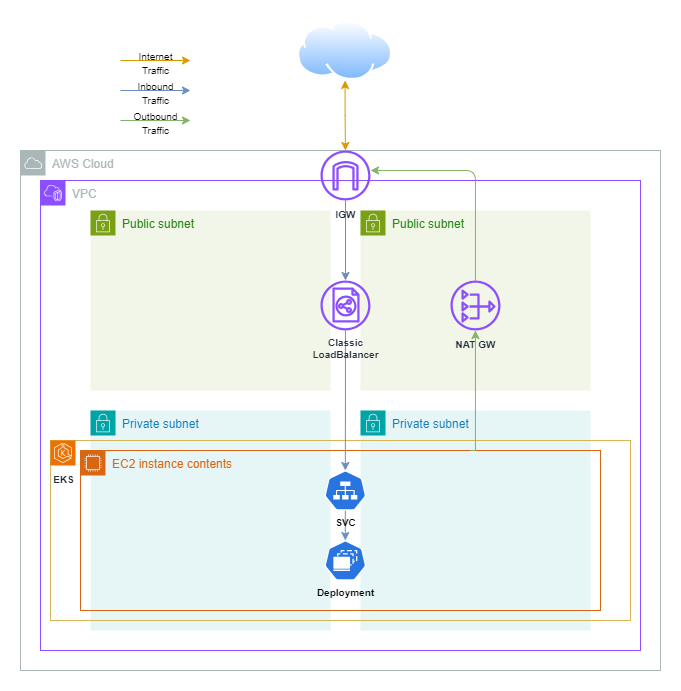

The diagram above was exported from draw.io. Its source (the exported page's mxGraphModel, read from the mxfile embedded in the PNG):
<mxGraphModel dx="934" dy="1689" grid="1" gridSize="10" guides="1" tooltips="1" connect="1" arrows="1" fold="1" page="1" pageScale="1" pageWidth="850" pageHeight="1100" math="0" shadow="0">
  <root>
    <mxCell id="0" />
    <mxCell id="1" parent="0" />
    <mxCell id="bDsCbZ2AALpdMwWMi9n_-1" value="AWS Cloud" style="sketch=0;outlineConnect=0;gradientColor=none;html=1;whiteSpace=wrap;fontSize=12;fontStyle=0;shape=mxgraph.aws4.group;grIcon=mxgraph.aws4.group_aws_cloud;strokeColor=#AAB7B8;fillColor=none;verticalAlign=top;align=left;spacingLeft=30;fontColor=#AAB7B8;dashed=0;" vertex="1" parent="1">
      <mxGeometry x="60" y="60" width="640" height="520" as="geometry" />
    </mxCell>
    <mxCell id="bDsCbZ2AALpdMwWMi9n_-2" value="VPC" parent="0" />
    <mxCell id="bDsCbZ2AALpdMwWMi9n_-7" value="VPC" style="points=[[0,0],[0.25,0],[0.5,0],[0.75,0],[1,0],[1,0.25],[1,0.5],[1,0.75],[1,1],[0.75,1],[0.5,1],[0.25,1],[0,1],[0,0.75],[0,0.5],[0,0.25]];outlineConnect=0;gradientColor=none;html=1;whiteSpace=wrap;fontSize=12;fontStyle=0;container=1;pointerEvents=0;collapsible=0;recursiveResize=0;shape=mxgraph.aws4.group;grIcon=mxgraph.aws4.group_vpc2;strokeColor=#8C4FFF;fillColor=none;verticalAlign=top;align=left;spacingLeft=30;fontColor=#AAB7B8;dashed=0;" vertex="1" parent="bDsCbZ2AALpdMwWMi9n_-2">
      <mxGeometry x="80" y="90" width="600" height="470" as="geometry" />
    </mxCell>
    <mxCell id="bDsCbZ2AALpdMwWMi9n_-24" style="edgeStyle=orthogonalEdgeStyle;rounded=0;orthogonalLoop=1;jettySize=auto;html=1;fillColor=#dae8fc;strokeColor=#6c8ebf;startArrow=none;startFill=0;" edge="1" parent="bDsCbZ2AALpdMwWMi9n_-7" source="bDsCbZ2AALpdMwWMi9n_-21" target="bDsCbZ2AALpdMwWMi9n_-14">
      <mxGeometry relative="1" as="geometry" />
    </mxCell>
    <mxCell id="bDsCbZ2AALpdMwWMi9n_-3" value="Subnets" parent="0" />
    <mxCell id="bDsCbZ2AALpdMwWMi9n_-11" value="Public subnet" style="points=[[0,0],[0.25,0],[0.5,0],[0.75,0],[1,0],[1,0.25],[1,0.5],[1,0.75],[1,1],[0.75,1],[0.5,1],[0.25,1],[0,1],[0,0.75],[0,0.5],[0,0.25]];outlineConnect=0;gradientColor=none;html=1;whiteSpace=wrap;fontSize=12;fontStyle=0;container=1;pointerEvents=0;collapsible=0;recursiveResize=0;shape=mxgraph.aws4.group;grIcon=mxgraph.aws4.group_security_group;grStroke=0;strokeColor=#7AA116;fillColor=#F2F6E8;verticalAlign=top;align=left;spacingLeft=30;fontColor=#248814;dashed=0;" vertex="1" parent="bDsCbZ2AALpdMwWMi9n_-3">
      <mxGeometry x="400" y="120" width="230" height="180" as="geometry" />
    </mxCell>
    <mxCell id="bDsCbZ2AALpdMwWMi9n_-9" value="Private subnet" style="points=[[0,0],[0.25,0],[0.5,0],[0.75,0],[1,0],[1,0.25],[1,0.5],[1,0.75],[1,1],[0.75,1],[0.5,1],[0.25,1],[0,1],[0,0.75],[0,0.5],[0,0.25]];outlineConnect=0;gradientColor=none;html=1;whiteSpace=wrap;fontSize=12;fontStyle=0;container=1;pointerEvents=0;collapsible=0;recursiveResize=0;shape=mxgraph.aws4.group;grIcon=mxgraph.aws4.group_security_group;grStroke=0;strokeColor=#00A4A6;fillColor=#E6F6F7;verticalAlign=top;align=left;spacingLeft=30;fontColor=#147EBA;dashed=0;" vertex="1" parent="bDsCbZ2AALpdMwWMi9n_-3">
      <mxGeometry x="400" y="320" width="230" height="220" as="geometry" />
    </mxCell>
    <mxCell id="bDsCbZ2AALpdMwWMi9n_-8" value="Private subnet" style="points=[[0,0],[0.25,0],[0.5,0],[0.75,0],[1,0],[1,0.25],[1,0.5],[1,0.75],[1,1],[0.75,1],[0.5,1],[0.25,1],[0,1],[0,0.75],[0,0.5],[0,0.25]];outlineConnect=0;gradientColor=none;html=1;whiteSpace=wrap;fontSize=12;fontStyle=0;container=1;pointerEvents=0;collapsible=0;recursiveResize=0;shape=mxgraph.aws4.group;grIcon=mxgraph.aws4.group_security_group;grStroke=0;strokeColor=#00A4A6;fillColor=#E6F6F7;verticalAlign=top;align=left;spacingLeft=30;fontColor=#147EBA;dashed=0;" vertex="1" parent="bDsCbZ2AALpdMwWMi9n_-3">
      <mxGeometry x="130" y="320" width="240" height="220" as="geometry" />
    </mxCell>
    <mxCell id="bDsCbZ2AALpdMwWMi9n_-10" value="Public subnet" style="points=[[0,0],[0.25,0],[0.5,0],[0.75,0],[1,0],[1,0.25],[1,0.5],[1,0.75],[1,1],[0.75,1],[0.5,1],[0.25,1],[0,1],[0,0.75],[0,0.5],[0,0.25]];outlineConnect=0;gradientColor=none;html=1;whiteSpace=wrap;fontSize=12;fontStyle=0;container=1;pointerEvents=0;collapsible=0;recursiveResize=0;shape=mxgraph.aws4.group;grIcon=mxgraph.aws4.group_security_group;grStroke=0;strokeColor=#7AA116;fillColor=#F2F6E8;verticalAlign=top;align=left;spacingLeft=30;fontColor=#248814;dashed=0;" vertex="1" parent="bDsCbZ2AALpdMwWMi9n_-3">
      <mxGeometry x="130" y="120" width="240" height="180" as="geometry" />
    </mxCell>
    <mxCell id="bDsCbZ2AALpdMwWMi9n_-38" value="" style="rounded=0;whiteSpace=wrap;html=1;fillColor=none;strokeColor=#d6b656;" vertex="1" parent="bDsCbZ2AALpdMwWMi9n_-3">
      <mxGeometry x="90" y="350" width="580" height="180" as="geometry" />
    </mxCell>
    <mxCell id="bDsCbZ2AALpdMwWMi9n_-4" value="ASG" parent="0" />
    <mxCell id="bDsCbZ2AALpdMwWMi9n_-13" value="EC2 instance contents" style="points=[[0,0],[0.25,0],[0.5,0],[0.75,0],[1,0],[1,0.25],[1,0.5],[1,0.75],[1,1],[0.75,1],[0.5,1],[0.25,1],[0,1],[0,0.75],[0,0.5],[0,0.25]];outlineConnect=0;gradientColor=none;html=1;whiteSpace=wrap;fontSize=12;fontStyle=0;container=1;pointerEvents=0;collapsible=0;recursiveResize=0;shape=mxgraph.aws4.group;grIcon=mxgraph.aws4.group_ec2_instance_contents;strokeColor=#D86613;fillColor=none;verticalAlign=top;align=left;spacingLeft=30;fontColor=#D86613;dashed=0;" vertex="1" parent="bDsCbZ2AALpdMwWMi9n_-4">
      <mxGeometry x="120" y="360" width="520" height="160" as="geometry" />
    </mxCell>
    <mxCell id="bDsCbZ2AALpdMwWMi9n_-19" style="edgeStyle=orthogonalEdgeStyle;rounded=0;orthogonalLoop=1;jettySize=auto;html=1;entryX=0.5;entryY=0;entryDx=0;entryDy=0;entryPerimeter=0;fillColor=#dae8fc;strokeColor=#6c8ebf;" edge="1" parent="bDsCbZ2AALpdMwWMi9n_-13" source="bDsCbZ2AALpdMwWMi9n_-16" target="bDsCbZ2AALpdMwWMi9n_-18">
      <mxGeometry relative="1" as="geometry" />
    </mxCell>
    <mxCell id="bDsCbZ2AALpdMwWMi9n_-5" value="Resources" parent="0" />
    <mxCell id="bDsCbZ2AALpdMwWMi9n_-17" style="edgeStyle=orthogonalEdgeStyle;rounded=0;orthogonalLoop=1;jettySize=auto;html=1;entryX=0.5;entryY=0;entryDx=0;entryDy=0;entryPerimeter=0;fillColor=#dae8fc;strokeColor=#6c8ebf;" edge="1" parent="bDsCbZ2AALpdMwWMi9n_-5" source="bDsCbZ2AALpdMwWMi9n_-14" target="bDsCbZ2AALpdMwWMi9n_-16">
      <mxGeometry relative="1" as="geometry" />
    </mxCell>
    <mxCell id="bDsCbZ2AALpdMwWMi9n_-23" style="edgeStyle=orthogonalEdgeStyle;rounded=1;orthogonalLoop=1;jettySize=auto;html=1;fillColor=#d5e8d4;strokeColor=#82b366;curved=0;" edge="1" parent="bDsCbZ2AALpdMwWMi9n_-5" source="bDsCbZ2AALpdMwWMi9n_-20" target="bDsCbZ2AALpdMwWMi9n_-21">
      <mxGeometry relative="1" as="geometry">
        <Array as="points">
          <mxPoint x="515" y="80" />
        </Array>
      </mxGeometry>
    </mxCell>
    <mxCell id="bDsCbZ2AALpdMwWMi9n_-20" value="&lt;b&gt;&lt;font style=&quot;font-size: 10px;&quot;&gt;NAT GW&lt;/font&gt;&lt;/b&gt;" style="sketch=0;outlineConnect=0;fontColor=#232F3E;gradientColor=none;fillColor=#8C4FFF;strokeColor=none;dashed=0;verticalLabelPosition=bottom;verticalAlign=top;align=center;html=1;fontSize=12;fontStyle=0;aspect=fixed;pointerEvents=1;shape=mxgraph.aws4.nat_gateway;" vertex="1" parent="bDsCbZ2AALpdMwWMi9n_-5">
      <mxGeometry x="490" y="190" width="50" height="50" as="geometry" />
    </mxCell>
    <mxCell id="bDsCbZ2AALpdMwWMi9n_-22" style="edgeStyle=orthogonalEdgeStyle;rounded=0;orthogonalLoop=1;jettySize=auto;html=1;exitX=0.75;exitY=0;exitDx=0;exitDy=0;fillColor=#d5e8d4;strokeColor=#82b366;" edge="1" parent="bDsCbZ2AALpdMwWMi9n_-5" source="bDsCbZ2AALpdMwWMi9n_-13" target="bDsCbZ2AALpdMwWMi9n_-20">
      <mxGeometry relative="1" as="geometry">
        <Array as="points">
          <mxPoint x="515" y="360" />
        </Array>
      </mxGeometry>
    </mxCell>
    <mxCell id="bDsCbZ2AALpdMwWMi9n_-26" style="edgeStyle=orthogonalEdgeStyle;rounded=0;orthogonalLoop=1;jettySize=auto;html=1;startArrow=classic;startFill=1;fillColor=#ffe6cc;strokeColor=#d79b00;" edge="1" parent="bDsCbZ2AALpdMwWMi9n_-5" source="bDsCbZ2AALpdMwWMi9n_-25" target="bDsCbZ2AALpdMwWMi9n_-21">
      <mxGeometry relative="1" as="geometry" />
    </mxCell>
    <mxCell id="bDsCbZ2AALpdMwWMi9n_-25" value="" style="image;aspect=fixed;perimeter=ellipsePerimeter;html=1;align=center;shadow=0;dashed=0;spacingTop=3;image=img/lib/active_directory/internet_cloud.svg;" vertex="1" parent="bDsCbZ2AALpdMwWMi9n_-5">
      <mxGeometry x="337" y="-70" width="95.24" height="60" as="geometry" />
    </mxCell>
    <mxCell id="bDsCbZ2AALpdMwWMi9n_-27" value="" style="endArrow=classic;html=1;rounded=0;fillColor=#dae8fc;strokeColor=#6c8ebf;" edge="1" parent="bDsCbZ2AALpdMwWMi9n_-5">
      <mxGeometry width="50" height="50" relative="1" as="geometry">
        <mxPoint x="160" as="sourcePoint" />
        <mxPoint x="230" as="targetPoint" />
      </mxGeometry>
    </mxCell>
    <mxCell id="bDsCbZ2AALpdMwWMi9n_-28" value="&lt;font style=&quot;font-size: 10px;&quot;&gt;Inbound&lt;br&gt;Traffic&lt;/font&gt;" style="edgeLabel;html=1;align=center;verticalAlign=middle;resizable=0;points=[];labelBackgroundColor=none;" vertex="1" connectable="0" parent="bDsCbZ2AALpdMwWMi9n_-27">
      <mxGeometry x="-0.0443" y="-2" relative="1" as="geometry">
        <mxPoint x="1" as="offset" />
      </mxGeometry>
    </mxCell>
    <mxCell id="bDsCbZ2AALpdMwWMi9n_-29" value="" style="endArrow=classic;html=1;rounded=0;fillColor=#d5e8d4;strokeColor=#82b366;" edge="1" parent="bDsCbZ2AALpdMwWMi9n_-5">
      <mxGeometry width="50" height="50" relative="1" as="geometry">
        <mxPoint x="160" y="30" as="sourcePoint" />
        <mxPoint x="230" y="30" as="targetPoint" />
      </mxGeometry>
    </mxCell>
    <mxCell id="bDsCbZ2AALpdMwWMi9n_-30" value="&lt;span style=&quot;font-size: 10px;&quot;&gt;Outbound&lt;br&gt;Traffic&lt;/span&gt;" style="edgeLabel;html=1;align=center;verticalAlign=middle;resizable=0;points=[];labelBackgroundColor=none;" vertex="1" connectable="0" parent="bDsCbZ2AALpdMwWMi9n_-29">
      <mxGeometry x="-0.0443" y="-2" relative="1" as="geometry">
        <mxPoint x="1" as="offset" />
      </mxGeometry>
    </mxCell>
    <mxCell id="bDsCbZ2AALpdMwWMi9n_-31" value="" style="endArrow=classic;html=1;rounded=0;fillColor=#ffe6cc;strokeColor=#d79b00;" edge="1" parent="bDsCbZ2AALpdMwWMi9n_-5">
      <mxGeometry width="50" height="50" relative="1" as="geometry">
        <mxPoint x="160" y="-30" as="sourcePoint" />
        <mxPoint x="230" y="-30" as="targetPoint" />
      </mxGeometry>
    </mxCell>
    <mxCell id="bDsCbZ2AALpdMwWMi9n_-32" value="&lt;span style=&quot;font-size: 10px;&quot;&gt;Internet&lt;br&gt;Traffic&lt;/span&gt;" style="edgeLabel;html=1;align=center;verticalAlign=middle;resizable=0;points=[];labelBackgroundColor=none;" vertex="1" connectable="0" parent="bDsCbZ2AALpdMwWMi9n_-31">
      <mxGeometry x="-0.0443" y="-2" relative="1" as="geometry">
        <mxPoint x="1" as="offset" />
      </mxGeometry>
    </mxCell>
    <mxCell id="bDsCbZ2AALpdMwWMi9n_-39" value="&lt;b&gt;&lt;font style=&quot;font-size: 10px;&quot;&gt;EKS&lt;/font&gt;&lt;/b&gt;" style="sketch=0;points=[[0,0,0],[0.25,0,0],[0.5,0,0],[0.75,0,0],[1,0,0],[0,1,0],[0.25,1,0],[0.5,1,0],[0.75,1,0],[1,1,0],[0,0.25,0],[0,0.5,0],[0,0.75,0],[1,0.25,0],[1,0.5,0],[1,0.75,0]];outlineConnect=0;fontColor=#232F3E;fillColor=#ED7100;strokeColor=#ffffff;dashed=0;verticalLabelPosition=bottom;verticalAlign=top;align=center;html=1;fontSize=12;fontStyle=0;aspect=fixed;shape=mxgraph.aws4.resourceIcon;resIcon=mxgraph.aws4.eks;" vertex="1" parent="bDsCbZ2AALpdMwWMi9n_-5">
      <mxGeometry x="90" y="350" width="25" height="25" as="geometry" />
    </mxCell>
    <mxCell id="bDsCbZ2AALpdMwWMi9n_-6" value="Deployment" parent="0" />
    <mxCell id="bDsCbZ2AALpdMwWMi9n_-18" value="Deployment" style="aspect=fixed;sketch=0;html=1;dashed=0;whitespace=wrap;verticalLabelPosition=bottom;verticalAlign=top;fillColor=#2875E2;strokeColor=#ffffff;points=[[0.005,0.63,0],[0.1,0.2,0],[0.9,0.2,0],[0.5,0,0],[0.995,0.63,0],[0.72,0.99,0],[0.5,1,0],[0.28,0.99,0]];shape=mxgraph.kubernetes.icon2;prIcon=ds;fontSize=10;fontStyle=1" vertex="1" parent="bDsCbZ2AALpdMwWMi9n_-6">
      <mxGeometry x="364" y="450" width="41.67" height="40" as="geometry" />
    </mxCell>
    <mxCell id="bDsCbZ2AALpdMwWMi9n_-16" value="SVC" style="aspect=fixed;sketch=0;html=1;dashed=0;whitespace=wrap;verticalLabelPosition=bottom;verticalAlign=top;fillColor=#2875E2;strokeColor=#ffffff;points=[[0.005,0.63,0],[0.1,0.2,0],[0.9,0.2,0],[0.5,0,0],[0.995,0.63,0],[0.72,0.99,0],[0.5,1,0],[0.28,0.99,0]];shape=mxgraph.kubernetes.icon2;prIcon=svc;fontSize=10;fontStyle=1" vertex="1" parent="bDsCbZ2AALpdMwWMi9n_-6">
      <mxGeometry x="364" y="380" width="41.67" height="40" as="geometry" />
    </mxCell>
    <mxCell id="bDsCbZ2AALpdMwWMi9n_-21" value="&lt;b&gt;&lt;font style=&quot;font-size: 10px;&quot;&gt;IGW&lt;/font&gt;&lt;/b&gt;" style="sketch=0;outlineConnect=0;fontColor=#232F3E;gradientColor=none;fillColor=#8C4FFF;strokeColor=none;dashed=0;verticalLabelPosition=bottom;verticalAlign=top;align=center;html=1;fontSize=12;fontStyle=0;aspect=fixed;pointerEvents=1;shape=mxgraph.aws4.internet_gateway;" vertex="1" parent="bDsCbZ2AALpdMwWMi9n_-6">
      <mxGeometry x="360" y="60" width="50" height="50" as="geometry" />
    </mxCell>
    <mxCell id="bDsCbZ2AALpdMwWMi9n_-14" value="Classic &lt;br style=&quot;font-size: 10px;&quot;&gt;LoadBalancer" style="sketch=0;outlineConnect=0;fontColor=#232F3E;gradientColor=none;fillColor=#8C4FFF;strokeColor=none;dashed=0;verticalLabelPosition=bottom;verticalAlign=top;align=center;html=1;fontSize=10;fontStyle=1;aspect=fixed;pointerEvents=1;shape=mxgraph.aws4.classic_load_balancer;" vertex="1" parent="bDsCbZ2AALpdMwWMi9n_-6">
      <mxGeometry x="360" y="190" width="50" height="50" as="geometry" />
    </mxCell>
  </root>
</mxGraphModel>